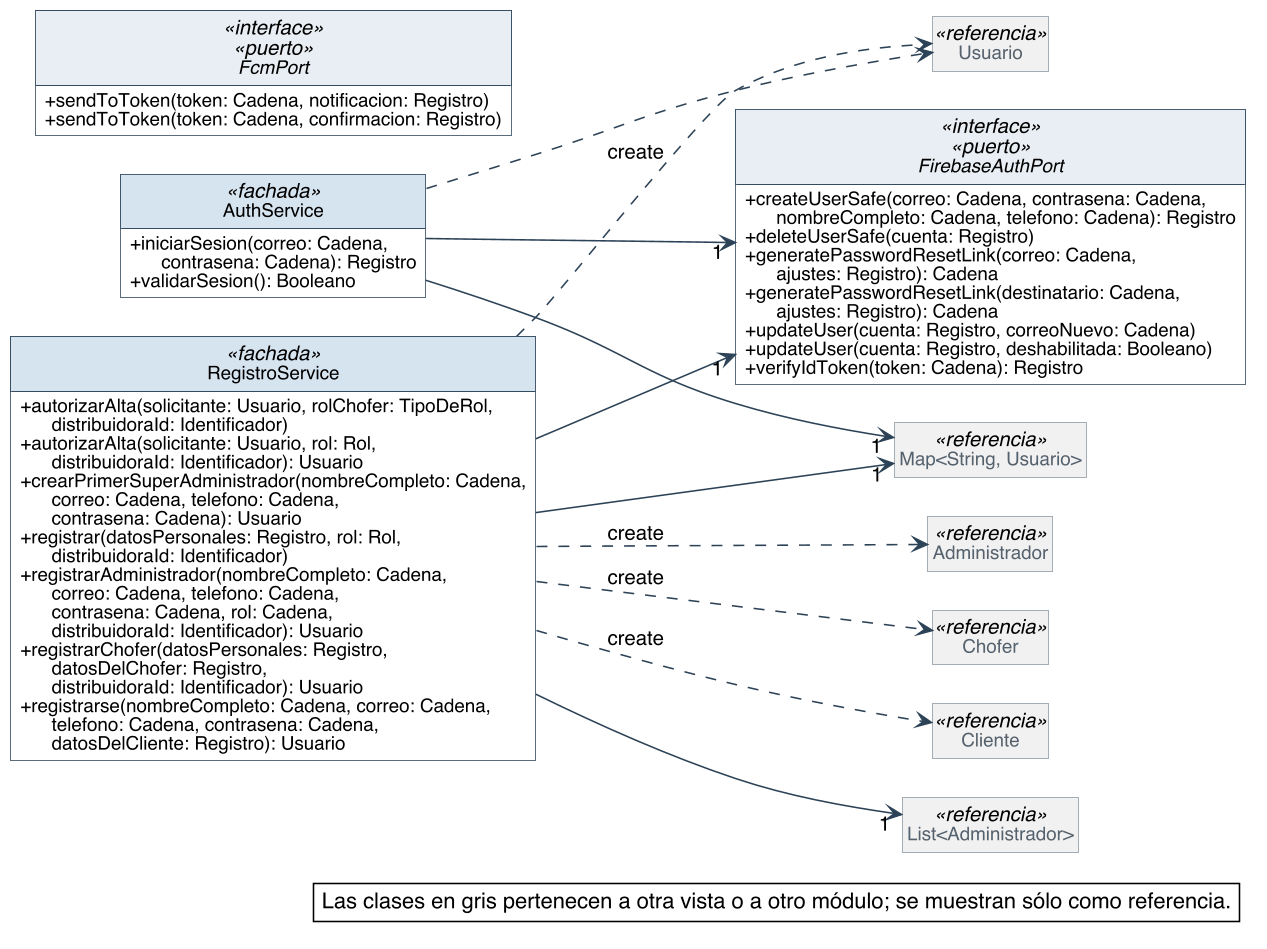

The diagram above was rendered by PlantUML. Its source (embedded in the PNG):
@startuml
skinparam backgroundColor #FFFFFF
skinparam shadowing false
skinparam defaultFontName Helvetica
skinparam defaultFontSize 13
skinparam dpi 150
skinparam nodesep 40
skinparam ranksep 55
skinparam classAttributeIconSize 0
skinparam roundCorner 0
skinparam genericDisplay old
skinparam class {
  BorderColor #2C4257
  BackgroundColor #FFFFFF
  ArrowColor #2C4257
  FontSize 14
  AttributeFontSize 12
  HeaderBackgroundColor #E8EEF3
}
skinparam class<<referencia>> {
  BackgroundColor #F1F1F1
  BorderColor #8A97A3
  FontColor #55616C
}
skinparam class<<fachada>> {
  HeaderBackgroundColor #D6E4F0
}
skinparam class<<use case>> {
  HeaderBackgroundColor #D6E4F0
}
skinparam class<<fabricación pura>> {
  HeaderBackgroundColor #F3E9CF
}
skinparam class<<colección>> {
  HeaderBackgroundColor #E6E6E6
}
skinparam class<<adaptador>> {
  HeaderBackgroundColor #DCEBDD
}
skinparam interface {
  BorderColor #2C4257
  BackgroundColor #FFFFFF
  HeaderBackgroundColor #DCEBDD
  FontSize 14
  AttributeFontSize 12
}
skinparam note {
  BackgroundColor #FFFFFF
  BorderColor #2C4257
}
skinparam packageStyle rectangle
skinparam package {
  BorderColor #8A97A3
  FontSize 13
  FontColor #55616C
}
hide circle
hide empty members

left to right direction
skinparam nodesep 25
skinparam ranksep 90
class AuthService <<fachada>> {
  + iniciarSesion(correo: Cadena,\n      contrasena: Cadena): Registro
  + validarSesion(): Booleano
}
class RegistroService <<fachada>> {
  + autorizarAlta(solicitante: Usuario, rolChofer: TipoDeRol,\n      distribuidoraId: Identificador)
  + autorizarAlta(solicitante: Usuario, rol: Rol,\n      distribuidoraId: Identificador): Usuario
  + crearPrimerSuperAdministrador(nombreCompleto: Cadena,\n      correo: Cadena, telefono: Cadena,\n      contrasena: Cadena): Usuario
  + registrar(datosPersonales: Registro, rol: Rol,\n      distribuidoraId: Identificador)
  + registrarAdministrador(nombreCompleto: Cadena,\n      correo: Cadena, telefono: Cadena,\n      contrasena: Cadena, rol: Cadena,\n      distribuidoraId: Identificador): Usuario
  + registrarChofer(datosPersonales: Registro,\n      datosDelChofer: Registro,\n      distribuidoraId: Identificador): Usuario
  + registrarse(nombreCompleto: Cadena, correo: Cadena,\n      telefono: Cadena, contrasena: Cadena,\n      datosDelCliente: Registro): Usuario
}
interface FirebaseAuthPort <<interface>> <<puerto>> {
  + createUserSafe(correo: Cadena, contrasena: Cadena,\n      nombreCompleto: Cadena, telefono: Cadena): Registro
  + deleteUserSafe(cuenta: Registro)
  + generatePasswordResetLink(correo: Cadena,\n      ajustes: Registro): Cadena
  + generatePasswordResetLink(destinatario: Cadena,\n      ajustes: Registro): Cadena
  + updateUser(cuenta: Registro, correoNuevo: Cadena)
  + updateUser(cuenta: Registro, deshabilitada: Booleano)
  + verifyIdToken(token: Cadena): Registro
}
interface FcmPort <<interface>> <<puerto>> {
  + sendToToken(token: Cadena, notificacion: Registro)
  + sendToToken(token: Cadena, confirmacion: Registro)
}
class "Map<String, Usuario>" as Map_String_Usuario <<referencia>>
class "List<Administrador>" as List_Administrador <<referencia>>
class Administrador <<referencia>>
class Chofer <<referencia>>
class Usuario <<referencia>>
class Cliente <<referencia>>

AuthService --> "1" FirebaseAuthPort
AuthService --> "1" Map_String_Usuario
RegistroService --> "1" FirebaseAuthPort
RegistroService --> "1" List_Administrador
RegistroService --> "1" Map_String_Usuario
AuthService ..> Usuario
RegistroService ..> Administrador : «create»
RegistroService ..> Chofer : «create»
RegistroService ..> Cliente : «create»
RegistroService ..> Usuario : «create»

legend bottom right
  Las clases en gris pertenecen a otra vista o a otro módulo; se muestran sólo como referencia.
endlegend
@enduml